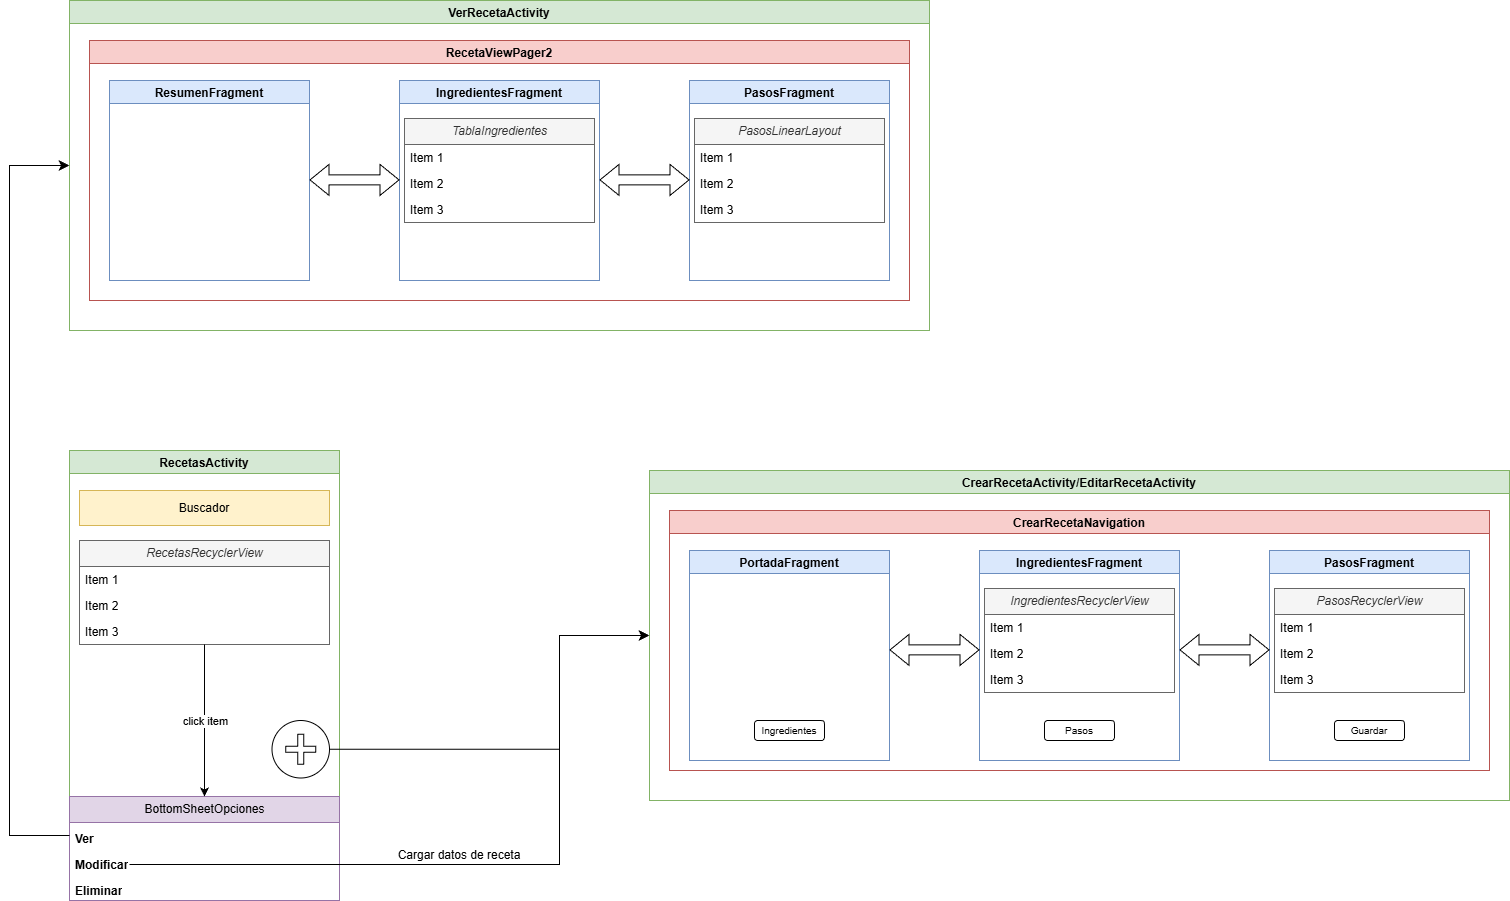

The diagram above was exported from draw.io. Its source (the exported page's mxGraphModel, read from the mxfile embedded in the PNG):
<mxGraphModel dx="1418" dy="756" grid="0" gridSize="10" guides="1" tooltips="1" connect="1" arrows="1" fold="1" page="1" pageScale="1" pageWidth="827" pageHeight="1169" background="none" math="0" shadow="0">
  <root>
    <mxCell id="0" />
    <mxCell id="1" parent="0" />
    <mxCell id="TiEsysN_654erDo39Nrs-1" value="RecetasActivity" style="swimlane;fillColor=#d5e8d4;strokeColor=#82b366;" parent="1" vertex="1">
      <mxGeometry x="100" y="490" width="270" height="450" as="geometry" />
    </mxCell>
    <mxCell id="TiEsysN_654erDo39Nrs-2" value="BottomSheetOpciones" style="swimlane;fontStyle=0;childLayout=stackLayout;horizontal=1;startSize=26;fillColor=#e1d5e7;horizontalStack=0;resizeParent=1;resizeParentMax=0;resizeLast=0;collapsible=1;marginBottom=0;html=1;strokeColor=#9673a6;" parent="TiEsysN_654erDo39Nrs-1" vertex="1">
      <mxGeometry y="346" width="270" height="104" as="geometry" />
    </mxCell>
    <mxCell id="TiEsysN_654erDo39Nrs-3" value="&lt;b&gt;Ver&lt;/b&gt;" style="text;strokeColor=none;fillColor=none;align=left;verticalAlign=bottom;spacingLeft=4;spacingRight=7;overflow=hidden;rotatable=0;points=[[0,0.5],[1,0.5]];portConstraint=eastwest;whiteSpace=wrap;html=1;spacing=2;spacingTop=0;fontColor=light-dark(#000000,#030303);" parent="TiEsysN_654erDo39Nrs-2" vertex="1">
      <mxGeometry y="26" width="270" height="26" as="geometry" />
    </mxCell>
    <mxCell id="TiEsysN_654erDo39Nrs-4" value="&lt;b&gt;Modificar&lt;/b&gt;" style="text;strokeColor=none;fillColor=none;align=left;verticalAlign=bottom;spacingLeft=4;spacingRight=4;overflow=hidden;rotatable=0;points=[[0,0.5],[1,0.5]];portConstraint=eastwest;whiteSpace=wrap;html=1;spacing=2;fontColor=light-dark(#000000,#242424);" parent="TiEsysN_654erDo39Nrs-2" vertex="1">
      <mxGeometry y="52" width="270" height="26" as="geometry" />
    </mxCell>
    <mxCell id="cyKQ_azb7Uv8QxwHuupG-1" value="" style="edgeStyle=elbowEdgeStyle;elbow=horizontal;endArrow=classic;html=1;curved=0;rounded=0;endSize=8;startSize=8;entryX=0;entryY=0.5;entryDx=0;entryDy=0;exitX=1;exitY=0.5;exitDx=0;exitDy=0;labelBorderColor=light-dark(#000000,#000000);fontColor=light-dark(#000000,#000000);strokeColor=light-dark(#000000,#000000);" parent="TiEsysN_654erDo39Nrs-2" target="TiEsysN_654erDo39Nrs-32" edge="1">
      <mxGeometry width="50" height="50" relative="1" as="geometry">
        <mxPoint x="60" y="68" as="sourcePoint" />
        <mxPoint x="380" y="-46" as="targetPoint" />
        <Array as="points">
          <mxPoint x="490" y="-26" />
        </Array>
      </mxGeometry>
    </mxCell>
    <mxCell id="TiEsysN_654erDo39Nrs-5" value="&lt;b&gt;Eliminar&lt;/b&gt;" style="text;strokeColor=none;fillColor=none;align=left;verticalAlign=bottom;spacingLeft=4;spacingRight=4;overflow=hidden;rotatable=0;points=[[0,0.5],[1,0.5]];portConstraint=eastwest;whiteSpace=wrap;html=1;spacing=2;fontColor=light-dark(#000000,#000000);" parent="TiEsysN_654erDo39Nrs-2" vertex="1">
      <mxGeometry y="78" width="270" height="26" as="geometry" />
    </mxCell>
    <mxCell id="TiEsysN_654erDo39Nrs-6" value="&lt;i&gt;RecetasRecyclerView&lt;/i&gt;" style="swimlane;fontStyle=0;childLayout=stackLayout;horizontal=1;startSize=26;fillColor=#f5f5f5;horizontalStack=0;resizeParent=1;resizeParentMax=0;resizeLast=0;collapsible=1;marginBottom=0;html=1;fontColor=#333333;strokeColor=#666666;" parent="TiEsysN_654erDo39Nrs-1" vertex="1">
      <mxGeometry x="10" y="90" width="250" height="104" as="geometry" />
    </mxCell>
    <mxCell id="TiEsysN_654erDo39Nrs-7" value="Item 1" style="text;strokeColor=none;fillColor=none;align=left;verticalAlign=top;spacingLeft=4;spacingRight=4;overflow=hidden;rotatable=0;points=[[0,0.5],[1,0.5]];portConstraint=eastwest;whiteSpace=wrap;html=1;fontColor=light-dark(#000000,#000000);" parent="TiEsysN_654erDo39Nrs-6" vertex="1">
      <mxGeometry y="26" width="250" height="26" as="geometry" />
    </mxCell>
    <mxCell id="TiEsysN_654erDo39Nrs-8" value="Item 2" style="text;strokeColor=none;fillColor=none;align=left;verticalAlign=top;spacingLeft=4;spacingRight=4;overflow=hidden;rotatable=0;points=[[0,0.5],[1,0.5]];portConstraint=eastwest;whiteSpace=wrap;html=1;fontColor=light-dark(#000000,#000000);" parent="TiEsysN_654erDo39Nrs-6" vertex="1">
      <mxGeometry y="52" width="250" height="26" as="geometry" />
    </mxCell>
    <mxCell id="TiEsysN_654erDo39Nrs-9" value="Item 3" style="text;strokeColor=none;fillColor=none;align=left;verticalAlign=top;spacingLeft=4;spacingRight=4;overflow=hidden;rotatable=0;points=[[0,0.5],[1,0.5]];portConstraint=eastwest;whiteSpace=wrap;html=1;fontColor=light-dark(#000000,#000000);" parent="TiEsysN_654erDo39Nrs-6" vertex="1">
      <mxGeometry y="78" width="250" height="26" as="geometry" />
    </mxCell>
    <UserObject label="Buscador" treeRoot="1" id="TiEsysN_654erDo39Nrs-10">
      <mxCell style="whiteSpace=wrap;html=1;align=center;treeFolding=1;treeMoving=1;newEdgeStyle={&quot;edgeStyle&quot;:&quot;elbowEdgeStyle&quot;,&quot;startArrow&quot;:&quot;none&quot;,&quot;endArrow&quot;:&quot;none&quot;};fillColor=#fff2cc;strokeColor=#d6b656;" parent="TiEsysN_654erDo39Nrs-1" vertex="1">
        <mxGeometry x="10" y="40" width="250" height="35" as="geometry" />
      </mxCell>
    </UserObject>
    <mxCell id="TiEsysN_654erDo39Nrs-11" value="" style="endArrow=classic;html=1;rounded=0;entryX=0.5;entryY=0;entryDx=0;entryDy=0;strokeColor=light-dark(#000000,#000000);" parent="TiEsysN_654erDo39Nrs-1" source="TiEsysN_654erDo39Nrs-9" target="TiEsysN_654erDo39Nrs-2" edge="1">
      <mxGeometry relative="1" as="geometry">
        <mxPoint x="240" y="180" as="sourcePoint" />
        <mxPoint x="400" y="180" as="targetPoint" />
      </mxGeometry>
    </mxCell>
    <mxCell id="TiEsysN_654erDo39Nrs-12" value="click item" style="edgeLabel;resizable=0;html=1;;align=center;verticalAlign=middle;fontColor=light-dark(#000000,#000000);labelBackgroundColor=light-dark(#FFFFFF,#FFFFFF);" parent="TiEsysN_654erDo39Nrs-11" connectable="0" vertex="1">
      <mxGeometry relative="1" as="geometry" />
    </mxCell>
    <mxCell id="TiEsysN_654erDo39Nrs-13" value="" style="group;fillColor=light-dark(#FFFFFF,#FFFFFF);fillStyle=auto;strokeColor=none;" parent="TiEsysN_654erDo39Nrs-1" connectable="0" vertex="1">
      <mxGeometry x="202.5" y="270" width="57.5" height="57.5" as="geometry" />
    </mxCell>
    <mxCell id="TiEsysN_654erDo39Nrs-14" value="" style="ellipse;whiteSpace=wrap;html=1;aspect=fixed;labelBackgroundColor=default;fillColor=light-dark(#FFFFFF,#FFFFFF);strokeColor=light-dark(#000000,#000000);" parent="TiEsysN_654erDo39Nrs-13" vertex="1">
      <mxGeometry width="57.5" height="57.5" as="geometry" />
    </mxCell>
    <mxCell id="TiEsysN_654erDo39Nrs-15" value="" style="shape=cross;whiteSpace=wrap;html=1;" parent="TiEsysN_654erDo39Nrs-13" vertex="1">
      <mxGeometry x="13.75" y="13.75" width="30" height="30" as="geometry" />
    </mxCell>
    <mxCell id="TiEsysN_654erDo39Nrs-16" value="VerRecetaActivity" style="swimlane;fillColor=#d5e8d4;strokeColor=#82b366;" parent="1" vertex="1">
      <mxGeometry x="100" y="40" width="860" height="330" as="geometry" />
    </mxCell>
    <mxCell id="TiEsysN_654erDo39Nrs-17" value="RecetaViewPager2" style="swimlane;fillColor=#f8cecc;strokeColor=#b85450;" parent="TiEsysN_654erDo39Nrs-16" vertex="1">
      <mxGeometry x="20" y="40" width="820" height="260" as="geometry" />
    </mxCell>
    <mxCell id="TiEsysN_654erDo39Nrs-18" value="ResumenFragment" style="swimlane;fillColor=#dae8fc;strokeColor=#6c8ebf;" parent="TiEsysN_654erDo39Nrs-17" vertex="1">
      <mxGeometry x="20" y="40" width="200" height="200" as="geometry" />
    </mxCell>
    <mxCell id="TiEsysN_654erDo39Nrs-19" value="IngredientesFragment" style="swimlane;fillColor=#dae8fc;strokeColor=#6c8ebf;" parent="TiEsysN_654erDo39Nrs-17" vertex="1">
      <mxGeometry x="310" y="40" width="200" height="200" as="geometry" />
    </mxCell>
    <mxCell id="TiEsysN_654erDo39Nrs-20" value="&lt;i&gt;TablaIngredientes&lt;/i&gt;" style="swimlane;fontStyle=0;childLayout=stackLayout;horizontal=1;startSize=26;fillColor=#f5f5f5;horizontalStack=0;resizeParent=1;resizeParentMax=0;resizeLast=0;collapsible=1;marginBottom=0;html=1;strokeColor=#666666;fontColor=#333333;" parent="TiEsysN_654erDo39Nrs-19" vertex="1">
      <mxGeometry x="5" y="38" width="190" height="104" as="geometry" />
    </mxCell>
    <mxCell id="TiEsysN_654erDo39Nrs-21" value="Item 1" style="text;strokeColor=none;fillColor=none;align=left;verticalAlign=top;spacingLeft=4;spacingRight=4;overflow=hidden;rotatable=0;points=[[0,0.5],[1,0.5]];portConstraint=eastwest;whiteSpace=wrap;html=1;fontColor=light-dark(#000000,#000000);" parent="TiEsysN_654erDo39Nrs-20" vertex="1">
      <mxGeometry y="26" width="190" height="26" as="geometry" />
    </mxCell>
    <mxCell id="TiEsysN_654erDo39Nrs-22" value="Item 2" style="text;strokeColor=none;fillColor=none;align=left;verticalAlign=top;spacingLeft=4;spacingRight=4;overflow=hidden;rotatable=0;points=[[0,0.5],[1,0.5]];portConstraint=eastwest;whiteSpace=wrap;html=1;fontColor=light-dark(#000000,#000000);" parent="TiEsysN_654erDo39Nrs-20" vertex="1">
      <mxGeometry y="52" width="190" height="26" as="geometry" />
    </mxCell>
    <mxCell id="TiEsysN_654erDo39Nrs-23" value="Item 3" style="text;strokeColor=none;fillColor=none;align=left;verticalAlign=top;spacingLeft=4;spacingRight=4;overflow=hidden;rotatable=0;points=[[0,0.5],[1,0.5]];portConstraint=eastwest;whiteSpace=wrap;html=1;fontColor=light-dark(#000000,#000000);" parent="TiEsysN_654erDo39Nrs-20" vertex="1">
      <mxGeometry y="78" width="190" height="26" as="geometry" />
    </mxCell>
    <mxCell id="TiEsysN_654erDo39Nrs-24" value="PasosFragment" style="swimlane;fillColor=#dae8fc;strokeColor=#6c8ebf;" parent="TiEsysN_654erDo39Nrs-17" vertex="1">
      <mxGeometry x="600" y="40" width="200" height="200" as="geometry" />
    </mxCell>
    <mxCell id="TiEsysN_654erDo39Nrs-25" value="&lt;i&gt;PasosLinearLayout&lt;/i&gt;" style="swimlane;fontStyle=0;childLayout=stackLayout;horizontal=1;startSize=26;horizontalStack=0;resizeParent=1;resizeParentMax=0;resizeLast=0;collapsible=1;marginBottom=0;html=1;fillColor=#f5f5f5;strokeColor=#666666;fontColor=#333333;" parent="TiEsysN_654erDo39Nrs-24" vertex="1">
      <mxGeometry x="5" y="38" width="190" height="104" as="geometry" />
    </mxCell>
    <mxCell id="TiEsysN_654erDo39Nrs-26" value="Item 1" style="text;strokeColor=none;fillColor=none;align=left;verticalAlign=top;spacingLeft=4;spacingRight=4;overflow=hidden;rotatable=0;points=[[0,0.5],[1,0.5]];portConstraint=eastwest;whiteSpace=wrap;html=1;fontColor=light-dark(#000000,#000000);" parent="TiEsysN_654erDo39Nrs-25" vertex="1">
      <mxGeometry y="26" width="190" height="26" as="geometry" />
    </mxCell>
    <mxCell id="TiEsysN_654erDo39Nrs-27" value="Item 2" style="text;strokeColor=none;fillColor=none;align=left;verticalAlign=top;spacingLeft=4;spacingRight=4;overflow=hidden;rotatable=0;points=[[0,0.5],[1,0.5]];portConstraint=eastwest;whiteSpace=wrap;html=1;fontColor=light-dark(#000000,#000000);" parent="TiEsysN_654erDo39Nrs-25" vertex="1">
      <mxGeometry y="52" width="190" height="26" as="geometry" />
    </mxCell>
    <mxCell id="TiEsysN_654erDo39Nrs-28" value="Item 3" style="text;strokeColor=none;fillColor=none;align=left;verticalAlign=top;spacingLeft=4;spacingRight=4;overflow=hidden;rotatable=0;points=[[0,0.5],[1,0.5]];portConstraint=eastwest;whiteSpace=wrap;html=1;fontColor=light-dark(#000000,#000000);" parent="TiEsysN_654erDo39Nrs-25" vertex="1">
      <mxGeometry y="78" width="190" height="26" as="geometry" />
    </mxCell>
    <mxCell id="TiEsysN_654erDo39Nrs-29" value="" style="shape=flexArrow;endArrow=classic;startArrow=classic;html=1;rounded=0;strokeColor=light-dark(#000000,#000000);" parent="TiEsysN_654erDo39Nrs-17" edge="1">
      <mxGeometry width="100" height="100" relative="1" as="geometry">
        <mxPoint x="220" y="139.41" as="sourcePoint" />
        <mxPoint x="310" y="139.41" as="targetPoint" />
      </mxGeometry>
    </mxCell>
    <mxCell id="TiEsysN_654erDo39Nrs-30" value="" style="shape=flexArrow;endArrow=classic;startArrow=classic;html=1;rounded=0;strokeColor=light-dark(#000000,#000000);" parent="TiEsysN_654erDo39Nrs-17" edge="1">
      <mxGeometry width="100" height="100" relative="1" as="geometry">
        <mxPoint x="510" y="139.41000000000003" as="sourcePoint" />
        <mxPoint x="600" y="139.41000000000003" as="targetPoint" />
      </mxGeometry>
    </mxCell>
    <mxCell id="TiEsysN_654erDo39Nrs-31" value="" style="edgeStyle=elbowEdgeStyle;elbow=horizontal;endArrow=classic;html=1;curved=0;rounded=0;endSize=8;startSize=8;entryX=0;entryY=0.5;entryDx=0;entryDy=0;strokeColor=light-dark(#000000,#000000);" parent="1" source="TiEsysN_654erDo39Nrs-3" target="TiEsysN_654erDo39Nrs-16" edge="1">
      <mxGeometry width="50" height="50" relative="1" as="geometry">
        <mxPoint x="550" y="610" as="sourcePoint" />
        <mxPoint x="600" y="560" as="targetPoint" />
        <Array as="points">
          <mxPoint x="40" y="340" />
        </Array>
      </mxGeometry>
    </mxCell>
    <mxCell id="TiEsysN_654erDo39Nrs-32" value="CrearRecetaActivity/EditarRecetaActivity" style="swimlane;fillColor=#d5e8d4;strokeColor=#82b366;" parent="1" vertex="1">
      <mxGeometry x="680" y="510" width="860" height="330" as="geometry" />
    </mxCell>
    <mxCell id="TiEsysN_654erDo39Nrs-33" value="CrearRecetaNavigation" style="swimlane;fillColor=#f8cecc;strokeColor=#b85450;" parent="TiEsysN_654erDo39Nrs-32" vertex="1">
      <mxGeometry x="20" y="40" width="820" height="260" as="geometry" />
    </mxCell>
    <mxCell id="TiEsysN_654erDo39Nrs-34" value="PortadaFragment" style="swimlane;fillColor=#dae8fc;strokeColor=#6c8ebf;" parent="TiEsysN_654erDo39Nrs-33" vertex="1">
      <mxGeometry x="20" y="40" width="200" height="210" as="geometry" />
    </mxCell>
    <mxCell id="TiEsysN_654erDo39Nrs-35" value="&lt;font style=&quot;font-size: 10px;&quot;&gt;Ingredientes&lt;/font&gt;" style="rounded=1;whiteSpace=wrap;html=1;" parent="TiEsysN_654erDo39Nrs-34" vertex="1">
      <mxGeometry x="65" y="170" width="70" height="20" as="geometry" />
    </mxCell>
    <mxCell id="TiEsysN_654erDo39Nrs-36" value="IngredientesFragment" style="swimlane;fillColor=#dae8fc;strokeColor=#6c8ebf;" parent="TiEsysN_654erDo39Nrs-33" vertex="1">
      <mxGeometry x="310" y="40" width="200" height="210" as="geometry" />
    </mxCell>
    <mxCell id="TiEsysN_654erDo39Nrs-37" value="&lt;i&gt;IngredientesRecyclerView&lt;/i&gt;" style="swimlane;fontStyle=0;childLayout=stackLayout;horizontal=1;startSize=26;fillColor=#f5f5f5;horizontalStack=0;resizeParent=1;resizeParentMax=0;resizeLast=0;collapsible=1;marginBottom=0;html=1;fontColor=#333333;strokeColor=#666666;" parent="TiEsysN_654erDo39Nrs-36" vertex="1">
      <mxGeometry x="5" y="38" width="190" height="104" as="geometry" />
    </mxCell>
    <mxCell id="TiEsysN_654erDo39Nrs-38" value="Item 1" style="text;strokeColor=none;fillColor=none;align=left;verticalAlign=top;spacingLeft=4;spacingRight=4;overflow=hidden;rotatable=0;points=[[0,0.5],[1,0.5]];portConstraint=eastwest;whiteSpace=wrap;html=1;fontColor=light-dark(#000000,#000000);" parent="TiEsysN_654erDo39Nrs-37" vertex="1">
      <mxGeometry y="26" width="190" height="26" as="geometry" />
    </mxCell>
    <mxCell id="TiEsysN_654erDo39Nrs-39" value="Item 2" style="text;strokeColor=none;fillColor=none;align=left;verticalAlign=top;spacingLeft=4;spacingRight=4;overflow=hidden;rotatable=0;points=[[0,0.5],[1,0.5]];portConstraint=eastwest;whiteSpace=wrap;html=1;fontColor=light-dark(#000000,#000000);" parent="TiEsysN_654erDo39Nrs-37" vertex="1">
      <mxGeometry y="52" width="190" height="26" as="geometry" />
    </mxCell>
    <mxCell id="TiEsysN_654erDo39Nrs-40" value="Item 3" style="text;strokeColor=none;fillColor=none;align=left;verticalAlign=top;spacingLeft=4;spacingRight=4;overflow=hidden;rotatable=0;points=[[0,0.5],[1,0.5]];portConstraint=eastwest;whiteSpace=wrap;html=1;fontColor=light-dark(#000000,#000000);" parent="TiEsysN_654erDo39Nrs-37" vertex="1">
      <mxGeometry y="78" width="190" height="26" as="geometry" />
    </mxCell>
    <mxCell id="TiEsysN_654erDo39Nrs-41" value="&lt;font style=&quot;font-size: 10px;&quot;&gt;Pasos&lt;/font&gt;" style="rounded=1;whiteSpace=wrap;html=1;" parent="TiEsysN_654erDo39Nrs-36" vertex="1">
      <mxGeometry x="65" y="170" width="70" height="20" as="geometry" />
    </mxCell>
    <mxCell id="TiEsysN_654erDo39Nrs-43" value="PasosFragment" style="swimlane;fillColor=#dae8fc;strokeColor=#6c8ebf;" parent="TiEsysN_654erDo39Nrs-33" vertex="1">
      <mxGeometry x="600" y="40" width="200" height="210" as="geometry" />
    </mxCell>
    <mxCell id="TiEsysN_654erDo39Nrs-44" value="&lt;i&gt;PasosRecyclerView&lt;/i&gt;" style="swimlane;fontStyle=0;childLayout=stackLayout;horizontal=1;startSize=26;fillColor=#f5f5f5;horizontalStack=0;resizeParent=1;resizeParentMax=0;resizeLast=0;collapsible=1;marginBottom=0;html=1;fontColor=#333333;strokeColor=#666666;" parent="TiEsysN_654erDo39Nrs-43" vertex="1">
      <mxGeometry x="5" y="38" width="190" height="104" as="geometry" />
    </mxCell>
    <mxCell id="TiEsysN_654erDo39Nrs-45" value="Item 1" style="text;strokeColor=none;fillColor=none;align=left;verticalAlign=top;spacingLeft=4;spacingRight=4;overflow=hidden;rotatable=0;points=[[0,0.5],[1,0.5]];portConstraint=eastwest;whiteSpace=wrap;html=1;fontColor=light-dark(#000000,#030303);" parent="TiEsysN_654erDo39Nrs-44" vertex="1">
      <mxGeometry y="26" width="190" height="26" as="geometry" />
    </mxCell>
    <mxCell id="TiEsysN_654erDo39Nrs-46" value="Item 2" style="text;strokeColor=none;fillColor=none;align=left;verticalAlign=top;spacingLeft=4;spacingRight=4;overflow=hidden;rotatable=0;points=[[0,0.5],[1,0.5]];portConstraint=eastwest;whiteSpace=wrap;html=1;fontColor=light-dark(#000000,#000000);" parent="TiEsysN_654erDo39Nrs-44" vertex="1">
      <mxGeometry y="52" width="190" height="26" as="geometry" />
    </mxCell>
    <mxCell id="TiEsysN_654erDo39Nrs-47" value="Item 3" style="text;strokeColor=none;fillColor=none;align=left;verticalAlign=top;spacingLeft=4;spacingRight=4;overflow=hidden;rotatable=0;points=[[0,0.5],[1,0.5]];portConstraint=eastwest;whiteSpace=wrap;html=1;fontColor=light-dark(#000000,#000000);" parent="TiEsysN_654erDo39Nrs-44" vertex="1">
      <mxGeometry y="78" width="190" height="26" as="geometry" />
    </mxCell>
    <mxCell id="TiEsysN_654erDo39Nrs-48" value="&lt;font style=&quot;font-size: 10px;&quot;&gt;Guardar&lt;/font&gt;" style="rounded=1;whiteSpace=wrap;html=1;" parent="TiEsysN_654erDo39Nrs-43" vertex="1">
      <mxGeometry x="65" y="170" width="70" height="20" as="geometry" />
    </mxCell>
    <mxCell id="TiEsysN_654erDo39Nrs-50" value="" style="shape=flexArrow;endArrow=classic;startArrow=classic;html=1;rounded=0;startFill=1;strokeColor=light-dark(#000000,#000000);" parent="TiEsysN_654erDo39Nrs-33" edge="1">
      <mxGeometry width="100" height="100" relative="1" as="geometry">
        <mxPoint x="220" y="139.41" as="sourcePoint" />
        <mxPoint x="310" y="139.41" as="targetPoint" />
      </mxGeometry>
    </mxCell>
    <mxCell id="TiEsysN_654erDo39Nrs-51" value="" style="shape=flexArrow;endArrow=classic;startArrow=classic;html=1;rounded=0;startFill=1;strokeColor=light-dark(#000000,#000000);" parent="TiEsysN_654erDo39Nrs-33" edge="1">
      <mxGeometry width="100" height="100" relative="1" as="geometry">
        <mxPoint x="510" y="139.41000000000003" as="sourcePoint" />
        <mxPoint x="600" y="139.41000000000003" as="targetPoint" />
      </mxGeometry>
    </mxCell>
    <mxCell id="TiEsysN_654erDo39Nrs-52" value="" style="edgeStyle=elbowEdgeStyle;elbow=horizontal;endArrow=classic;html=1;curved=0;rounded=0;endSize=8;startSize=8;entryX=0;entryY=0.5;entryDx=0;entryDy=0;exitX=1;exitY=0.5;exitDx=0;exitDy=0;labelBorderColor=light-dark(#000000,#000000);fontColor=light-dark(#000000,#000000);strokeColor=light-dark(#000000,#000000);" parent="1" source="TiEsysN_654erDo39Nrs-14" target="TiEsysN_654erDo39Nrs-32" edge="1">
      <mxGeometry width="50" height="50" relative="1" as="geometry">
        <mxPoint x="650" y="1350" as="sourcePoint" />
        <mxPoint x="650" y="680" as="targetPoint" />
        <Array as="points">
          <mxPoint x="590" y="815" />
        </Array>
      </mxGeometry>
    </mxCell>
    <mxCell id="cyKQ_azb7Uv8QxwHuupG-2" value="&lt;font style=&quot;color: light-dark(rgb(0, 0, 0), rgb(0, 0, 0));&quot;&gt;Cargar datos de receta&lt;/font&gt;" style="text;html=1;whiteSpace=wrap;strokeColor=none;fillColor=none;align=center;verticalAlign=middle;rounded=0;" parent="1" vertex="1">
      <mxGeometry x="400" y="880" width="180" height="30" as="geometry" />
    </mxCell>
  </root>
</mxGraphModel>